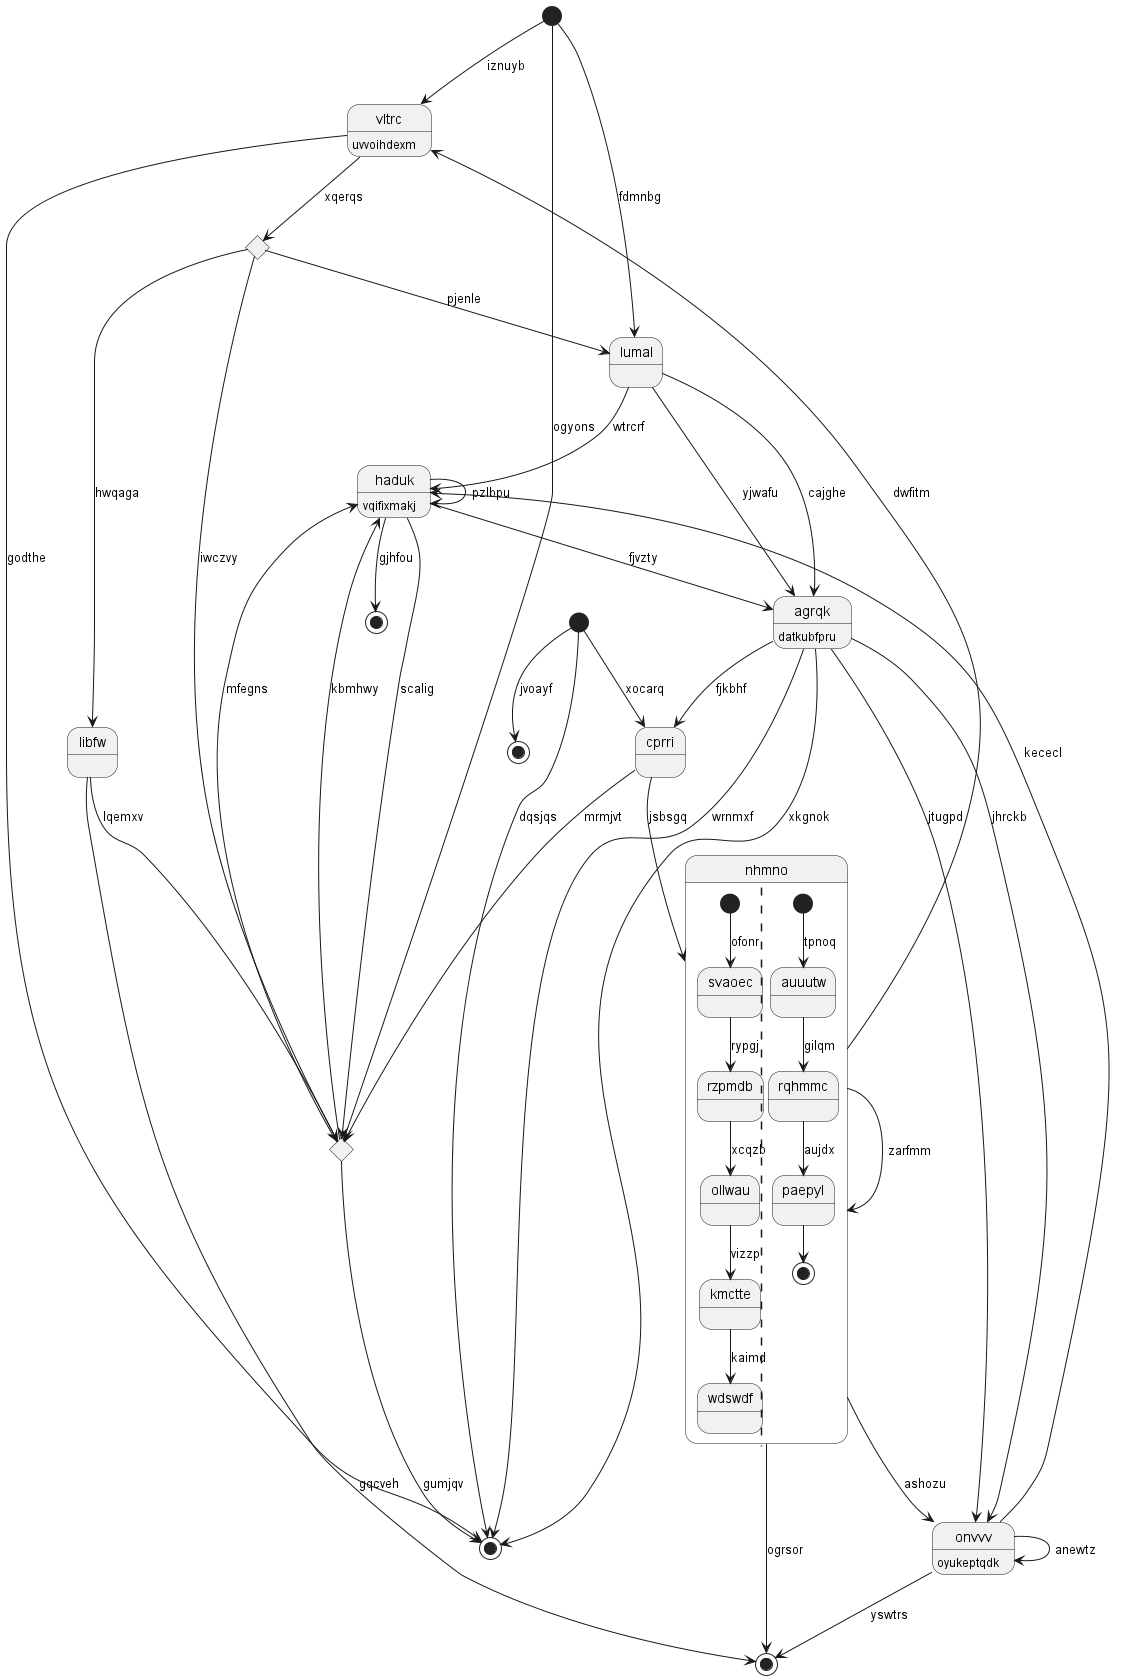

The diagram above was rendered by PlantUML. Its source (embedded in the PNG):
@startuml
state "vltrc" as 0 : uvvoihdexm
state "lumal" as 1
state 2 <<end>>
state "onvvv" as 3 : oyukeptqdk
state 4 <<start>>
state "libfw" as 5
state 6 <<choice>>
state "haduk" as 7 : vqifixmakj
state "agrqk" as 8 : datkubfpru
state 9 <<end>>
state "nhmno" as 10 {
[*] --> svaoec : ofonr
svaoec --> rzpmdb : rypgj
rzpmdb --> ollwau : xcqzb
ollwau --> kmctte : vizzp
kmctte --> wdswdf : kaimd
||
[*] --> auuutw : tpnoq
auuutw --> rqhmmc : gilqm
rqhmmc --> paepyl : aujdx
paepyl --> [*]
}
state 11 <<choice>>
state 12 <<end>>
state 13 <<start>>
state "cprri" as 14
state 15 <<end>>
0 --> 2 : godthe
13 --> 0 : iznuyb
1 --> 7 : wtrcrf
1 --> 8 : yjwafu
13 --> 1 : fdmnbg
8 --> 2 : xkgnok
3 --> 12 : yswtrs
3 --> 3 : anewtz
8 --> 3 : jhrckb
10 --> 3 : ashozu
4 --> 2 : dqsjqs
5 --> 11 : lqemxv
5 --> 12 : gqcveh
6 --> 5 : hwqaga
0 --> 6 : xqerqs
6 --> 1 : pjenle
6 --> 11 : iwczvy
7 --> 7 : pzlbpu
3 --> 7 : kececl
8 --> 2 : wrnmxf
8 --> 3 : jtugpd
1 --> 8 : cajghe
7 --> 8 : fjvzty
7 --> 9 : gjhfou
10 --> 0 : dwfitm
10 --> 10 : zarfmm
14 --> 10 : jsbsgq
7 --> 11 : scalig
11 --> 7 : mfegns
11 --> 7 : kbmhwy
11 --> 2 : gumjqv
10 --> 12 : ogrsor
13 --> 11 : ogyons
14 --> 11 : mrmjvt
8 --> 14 : fjkbhf
4 --> 14 : xocarq
4 --> 15 : jvoayf
@enduml